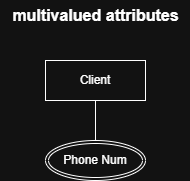

The diagram above was exported from draw.io. Its source (the exported page's mxGraphModel, read from the mxfile embedded in the PNG):
<mxGraphModel dx="1371" dy="790" grid="1" gridSize="10" guides="1" tooltips="1" connect="1" arrows="1" fold="1" page="1" pageScale="1" pageWidth="850" pageHeight="1100" math="0" shadow="0">
  <root>
    <mxCell id="0" />
    <mxCell id="1" parent="0" />
    <mxCell id="Qr6I8jA16B6S9WY1yDo0-13" style="rounded=0;orthogonalLoop=1;jettySize=auto;html=1;exitX=0.5;exitY=1;exitDx=0;exitDy=0;entryX=0.5;entryY=0;entryDx=0;entryDy=0;endArrow=none;startFill=0;" edge="1" parent="1" source="Qr6I8jA16B6S9WY1yDo0-1">
      <mxGeometry relative="1" as="geometry">
        <mxPoint x="400" y="470" as="targetPoint" />
      </mxGeometry>
    </mxCell>
    <mxCell id="Qr6I8jA16B6S9WY1yDo0-1" value="Client" style="whiteSpace=wrap;html=1;align=center;" vertex="1" parent="1">
      <mxGeometry x="350" y="390" width="100" height="40" as="geometry" />
    </mxCell>
    <mxCell id="Qr6I8jA16B6S9WY1yDo0-14" value="&lt;font style=&quot;font-size: 16px;&quot;&gt;&lt;b&gt;multivalued attributes&lt;/b&gt;&lt;/font&gt;" style="text;html=1;align=center;verticalAlign=middle;resizable=0;points=[];autosize=1;strokeColor=none;fillColor=none;" vertex="1" parent="1">
      <mxGeometry x="305" y="330" width="190" height="30" as="geometry" />
    </mxCell>
    <mxCell id="Qr6I8jA16B6S9WY1yDo0-32" value="Phone Num" style="ellipse;shape=doubleEllipse;margin=3;whiteSpace=wrap;html=1;align=center;" vertex="1" parent="1">
      <mxGeometry x="350" y="470" width="100" height="40" as="geometry" />
    </mxCell>
  </root>
</mxGraphModel>